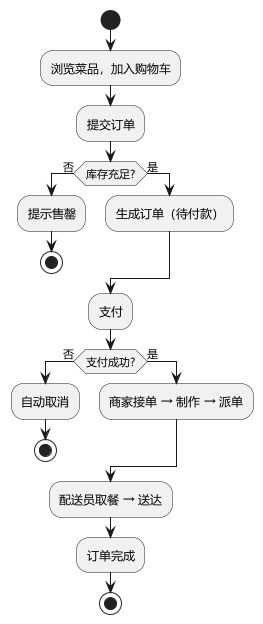

The diagram above was rendered by PlantUML. Its source (embedded in the PNG):
@startuml
!pragma layout smetana
skinparam defaultFontName "Microsoft YaHei"
start
:浏览菜品，加入购物车;
:提交订单;
if (库存充足?) then (否)
  :提示售罄;
  stop
else (是)
  :生成订单（待付款）;
endif
:支付;
if (支付成功?) then (否)
  :自动取消;
  stop
else (是)
  :商家接单 → 制作 → 派单;
endif
:配送员取餐 → 送达;
:订单完成;
stop
@enduml